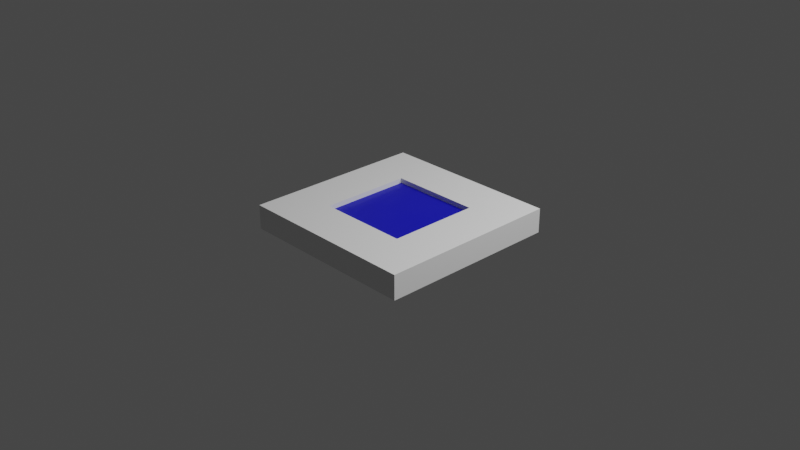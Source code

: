 # Source: square_sadge.blend  (saved by Blender 3.3.6; exported with 4.5.12 LTS)
import bpy
from mathutils import Matrix  # noqa: F401  (used for matrix-valued properties, if any)

bpy.ops.wm.read_factory_settings(use_empty=True)
scene = bpy.context.scene
scene.name = 'Scene'

# ---- collections
col_collection = bpy.data.collections.new('Collection'); scene.collection.children.link(col_collection)

# ---- materials (node trees are filled in below, after node groups)
mat_more_colored = bpy.data.materials.new('MORE COLORED')
mat_more_colored.use_transparent_shadow = False
mat_more_colored_001 = bpy.data.materials.new('MORE COLORED.001')
mat_more_colored_001.surface_render_method = 'BLENDED'
mat_more_colored_001.blend_method = 'BLEND'
mat_more_colored_001.alpha_threshold = 0.5928
mat_more_colored_001.refraction_depth = 7.9

# ---- material node trees
mat_more_colored.use_nodes = True; mat_more_colored.node_tree.nodes.clear()
_N = mat_more_colored.node_tree.nodes; _L = mat_more_colored.node_tree.links
n0 = _N.new('ShaderNodeBsdfPrincipled'); n0.name = 'Principled BSDF'; n0.location = (10, 300)
n0.distribution = 'GGX'
n0.subsurface_method = 'RANDOM_WALK_SKIN'
n0.inputs[2].default_value = 0.4
n0.inputs[3].default_value = 1.45
n0.inputs[27].default_value = (0.0, 0.0, 0.0, 1.0)
n0.inputs[28].default_value = 1.0
n1 = _N.new('ShaderNodeOutputMaterial'); n1.name = 'Material Output'; n1.location = (300, 300)
n2 = _N.new('ShaderNodeNormalMap'); n2.name = 'Normal Map'; n2.location = (-300, -300)
n2.label = 'Normal/Map'
n2.inputs[0].default_value = 0.0
_L.new(n0.outputs[0], n1.inputs[0])
_L.new(n2.outputs[0], n0.inputs[5])
n1.is_active_output = True
mat_more_colored_001.use_nodes = True; mat_more_colored_001.node_tree.nodes.clear()
_N = mat_more_colored_001.node_tree.nodes; _L = mat_more_colored_001.node_tree.links
n0 = _N.new('ShaderNodeOutputMaterial'); n0.name = 'Material Output'; n0.location = (780, 300)
n1 = _N.new('ShaderNodeBsdfPrincipled'); n1.name = 'Principled BSDF'; n1.location = (10, 300)
n1.distribution = 'GGX'
n1.subsurface_method = 'RANDOM_WALK_SKIN'
n1.inputs[0].default_value = (0.0, 0.0001331, 0.8, 1.0)
n1.inputs[3].default_value = 1.45
n1.inputs[15].default_value = 0.1295
n1.inputs[19].default_value = 0.1259
n1.inputs[24].default_value = 0.2
n1.inputs[27].default_value = (0.0, 0.0, 0.0, 1.0)
n1.inputs[28].default_value = 1.0
n2 = _N.new('ShaderNodeMixShader'); n2.name = 'Mix Shader'; n2.location = (560, 257)
n3 = _N.new('ShaderNodeBsdfTranslucent'); n3.name = 'Translucent BSDF'; n3.location = (335, 166)
n3.inputs[0].default_value = (0.005847, 0.0, 0.8, 1.0)
_L.new(n2.outputs[0], n0.inputs[0])
_L.new(n1.outputs[0], n2.inputs[1])
_L.new(n3.outputs[0], n2.inputs[2])
n0.is_active_output = True

# ---- world
world_world = bpy.data.worlds.new('World'); scene.world = world_world
world_world.use_nodes = True; world_world.node_tree.nodes.clear()
_N = world_world.node_tree.nodes; _L = world_world.node_tree.links
n0 = _N.new('ShaderNodeOutputWorld'); n0.name = 'World Output'; n0.location = (300, 300)
n1 = _N.new('ShaderNodeBackground'); n1.name = 'Background'; n1.location = (10, 300)
n1.inputs[0].default_value = (0.05088, 0.05088, 0.05088, 1.0)
_L.new(n1.outputs[0], n0.inputs[0])
n0.is_active_output = True
world_world.color = (0.05088, 0.05088, 0.05088)
world_world.use_sun_shadow = False
world_world.sun_shadow_jitter_overblur = 0.0

# ---- cameras
cam_camera = bpy.data.cameras.new('Camera')
cam_camera.clip_end = 100.0
cam_camera.ortho_scale = 7.314
cam_camera_001 = bpy.data.cameras.new('Camera.001')
cam_camera_001.clip_end = 100.0
cam_camera_001.ortho_scale = 7.314

# ---- lights
light_light = bpy.data.lights.new('Light', 'POINT')
light_light.transmission_factor = 0.0
light_light.energy = 1000.0
light_light.shadow_soft_size = 0.1
light_light.shadow_maximum_resolution = 0.006
light_light.use_absolute_resolution = True
light_light_001 = bpy.data.lights.new('Light.001', 'POINT')
light_light_001.transmission_factor = 0.0
light_light_001.energy = 1000.0
light_light_001.shadow_soft_size = 0.25
light_light_001.shadow_maximum_resolution = 0.006
light_light_001.use_absolute_resolution = True

# ---- meshes
me_cube = bpy.data.meshes.new('Cube')
me_cube.from_pydata([(1.0, 1.0, 1.0), (1.0, 1.0, -1.0), (1.0, -1.0, 1.0), (1.0, -1.0, -1.0), (-1.0, 1.0, 1.0), (-1.0, 1.0, -1.0), (-1.0, -1.0, 1.0), (-1.0, -1.0, -1.0), (-1.0, 0.0, -1.0), (0.0, 1.0, -1.0), (1.0, 1.0, 0.0), (-1.0, -1.0, 0.0), (1.0, -1.0, 0.0), (-1.0, 1.0, 0.0), (0.0, -1.0, 1.0), (1.0, 0.0, 1.0), (0.0, -1.0, -1.0), (-1.0, 0.0, 1.0), (0.0, 1.0, 1.0), (1.0, 0.0, -1.0), (0.0, 0.5, -0.7051), (-1.0, -0.5, -1.0), (-0.5, 1.0, -1.0), (1.0, 1.0, -0.5), (-1.0, -1.0, 0.5), (1.0, -1.0, -0.5), (-1.0, 1.0, -0.5), (-0.5, -1.0, 1.0), (1.0, -0.5, 1.0), (0.5, -1.0, -1.0), (-1.0, 0.5, 1.0), (0.5, 1.0, 1.0), (1.0, 0.5, -1.0), (-1.0, 0.5, -1.0), (0.5, 1.0, -1.0), (1.0, 1.0, 0.5), (-1.0, -1.0, -0.5), (1.0, -1.0, 0.5), (-1.0, 1.0, 0.5), (0.5, -1.0, 1.0), (1.0, 0.5, 1.0), (-0.5, -1.0, -1.0), (-1.0, -0.5, 1.0), (-0.5, 1.0, 1.0), (1.0, -0.5, -1.0), (0.0, -0.5, -1.0), (0.0, 0.5, -1.0), (-0.5, 0.0, -1.0), (0.5, 0.0, -1.0), (0.0, -0.5, 1.0), (0.0, 0.5, 1.0), (0.5, 0.0, 1.0), (-0.5, 0.0, 1.0), (-0.5, 0.5, 1.0), (0.5, 0.5, 1.0), (0.5, -0.5, 1.0), (0.5, 0.5, -1.0), (-0.5, 0.5, -1.0), (-0.5, -0.5, -1.0), (0.5, -0.5, -1.0), (-0.5, -0.5, 1.0), (0.0, 0.5, 0.5991), (-0.5, 0.0, 0.5991), (0.0, -0.5, 0.5991), (0.5, 0.0, 0.5991), (-0.5, 0.5, 0.5991), (0.5, 0.5, 0.5991), (0.5, -0.5, 0.5991), (-0.5, -0.5, 0.5991), (0.5, 0.0, -0.7051), (0.0, -0.5, -0.7051), (-0.5, 0.0, -0.7051), (0.5, 0.5, -0.7051), (-0.5, 0.5, -0.7051), (-0.5, -0.5, -0.7051), (0.5, -0.5, -0.7051)], [], [(60, 42, 6, 27), (59, 44, 3, 29), (58, 45, 16, 41), (59, 45, 70, 75), (56, 32, 19, 48), (55, 49, 14, 39), (49, 55, 67, 63), (53, 30, 17, 52), (50, 53, 65, 61), (18, 43, 53, 50), (43, 4, 30, 53), (40, 54, 51, 15), (0, 31, 54, 40), (31, 18, 50, 54), (28, 55, 39, 2), (15, 51, 55, 28), (51, 54, 66, 64), (28, 2, 37, 12, 25, 3, 44, 19, 32, 1, 23, 10, 35, 0, 40, 15), (27, 6, 24, 11, 36, 7, 41, 16, 29, 3, 25, 12, 37, 2, 39, 14), (47, 57, 73, 71), (9, 34, 56, 46), (34, 1, 32, 56), (33, 57, 47, 8), (5, 22, 57, 33), (22, 9, 46, 57), (21, 58, 41, 7), (8, 47, 58, 21), (48, 59, 75, 69), (30, 4, 38, 13, 26, 5, 33, 8, 21, 7, 36, 11, 24, 6, 42, 17), (45, 59, 29, 16), (57, 46, 20, 73), (48, 19, 44, 59), (49, 60, 27, 14), (60, 49, 63, 68), (52, 17, 42, 60), (31, 0, 35, 10, 23, 1, 34, 9, 22, 5, 26, 13, 38, 4, 43, 18), (53, 52, 62, 65), (55, 51, 64, 67), (54, 50, 61, 66), (52, 60, 68, 62), (66, 61, 65, 62, 68, 63, 67, 64), (46, 56, 72, 20), (45, 58, 74, 70), (56, 48, 69, 72), (58, 47, 71, 74), (73, 20, 72, 69, 75, 70, 74, 71)])
me_cube.polygons.foreach_set('material_index', [0, 0, 0, 0, 0, 0, 0, 0, 0, 0, 0, 0, 0, 0, 0, 0, 0, 0, 0, 0, 0, 0, 0, 0, 0, 0, 0, 0, 0, 0, 0, 0, 0, 0, 0, 0, 0, 0, 0, 0, 1, 0, 0, 0, 0, 1])
_uv = me_cube.uv_layers.new(name='UVMap')
_uv.uv.foreach_set('vector', [0.8125, 0.6875, 0.875, 0.6875, 0.875, 0.75, 0.8125, 0.75, 0.3125, 0.6875, 0.375, 0.6875, 0.375, 0.75, 0.3125, 0.75, 0.1875, 0.6875, 0.25, 0.6875, 0.25, 0.75, 0.1875, 0.75, 0.3125, 0.6875, 0.25, 0.6875, 0.25, 0.6875, 0.3125, 0.6875, 0.3125, 0.5625, 0.375, 0.5625, 0.375, 0.625, 0.3125, 0.625, 0.6875, 0.6875, 0.75, 0.6875, 0.75, 0.75, 0.6875, 0.75, 0.75, 0.6875, 0.6875, 0.6875, 0.6875, 0.6875, 0.75, 0.6875, 0.8125, 0.5625, 0.875, 0.5625, 0.875, 0.625, 0.8125, 0.625, 0.75, 0.5625, 0.8125, 0.5625, 0.8125, 0.5625, 0.75, 0.5625, 0.75, 0.5, 0.8125, 0.5, 0.8125, 0.5625, 0.75, 0.5625, 0.8125, 0.5, 0.875, 0.5, 0.875, 0.5625, 0.8125, 0.5625, 0.625, 0.5625, 0.6875, 0.5625, 0.6875, 0.625, 0.625, 0.625, 0.625, 0.5, 0.6875, 0.5, 0.6875, 0.5625, 0.625, 0.5625, 0.6875, 0.5, 0.75, 0.5, 0.75, 0.5625, 0.6875, 0.5625, 0.625, 0.6875, 0.6875, 0.6875, 0.6875, 0.75, 0.625, 0.75, 0.625, 0.625, 0.6875, 0.625, 0.6875, 0.6875, 0.625, 0.6875, 0.6875, 0.625, 0.6875, 0.5625, 0.6875, 0.5625, 0.6875, 0.625, 0.625, 0.6875, 0.625, 0.75, 0.5625, 0.75, 0.5, 0.75, 0.4375, 0.75, 0.375, 0.75, 0.375, 0.6875, 0.375, 0.625, 0.375, 0.5625, 0.375, 0.5, 0.4375, 0.5, 0.5, 0.5, 0.5625, 0.5, 0.625, 0.5, 0.625, 0.5625, 0.625, 0.625, 0.625, 0.9375, 0.625, 1.0, 0.5625, 1.0, 0.5, 1.0, 0.4375, 1.0, 0.375, 1.0, 0.375, 0.9375, 0.375, 0.875, 0.375, 0.8125, 0.375, 0.75, 0.4375, 0.75, 0.5, 0.75, 0.5625, 0.75, 0.625, 0.75, 0.625, 0.8125, 0.625, 0.875, 0.1875, 0.625, 0.1875, 0.5625, 0.1875, 0.5625, 0.1875, 0.625, 0.25, 0.5, 0.3125, 0.5, 0.3125, 0.5625, 0.25, 0.5625, 0.3125, 0.5, 0.375, 0.5, 0.375, 0.5625, 0.3125, 0.5625, 0.125, 0.5625, 0.1875, 0.5625, 0.1875, 0.625, 0.125, 0.625, 0.125, 0.5, 0.1875, 0.5, 0.1875, 0.5625, 0.125, 0.5625, 0.1875, 0.5, 0.25, 0.5, 0.25, 0.5625, 0.1875, 0.5625, 0.125, 0.6875, 0.1875, 0.6875, 0.1875, 0.75, 0.125, 0.75, 0.125, 0.625, 0.1875, 0.625, 0.1875, 0.6875, 0.125, 0.6875, 0.3125, 0.625, 0.3125, 0.6875, 0.3125, 0.6875, 0.3125, 0.625, 0.625, 0.1875, 0.625, 0.25, 0.5625, 0.25, 0.5, 0.25, 0.4375, 0.25, 0.375, 0.25, 0.375, 0.1875, 0.375, 0.125, 0.375, 0.0625, 0.375, 0.0, 0.4375, 0.0, 0.5, 0.0, 0.5625, 0.0, 0.625, 0.0, 0.625, 0.0625, 0.625, 0.125, 0.25, 0.6875, 0.3125, 0.6875, 0.3125, 0.75, 0.25, 0.75, 0.1875, 0.5625, 0.25, 0.5625, 0.25, 0.5625, 0.1875, 0.5625, 0.3125, 0.625, 0.375, 0.625, 0.375, 0.6875, 0.3125, 0.6875, 0.75, 0.6875, 0.8125, 0.6875, 0.8125, 0.75, 0.75, 0.75, 0.8125, 0.6875, 0.75, 0.6875, 0.75, 0.6875, 0.8125, 0.6875, 0.8125, 0.625, 0.875, 0.625, 0.875, 0.6875, 0.8125, 0.6875, 0.625, 0.4375, 0.625, 0.5, 0.5625, 0.5, 0.5, 0.5, 0.4375, 0.5, 0.375, 0.5, 0.375, 0.4375, 0.375, 0.375, 0.375, 0.3125, 0.375, 0.25, 0.4375, 0.25, 0.5, 0.25, 0.5625, 0.25, 0.625, 0.25, 0.625, 0.3125, 0.625, 0.375, 0.8125, 0.5625, 0.8125, 0.625, 0.8125, 0.625, 0.8125, 0.5625, 0.6875, 0.6875, 0.6875, 0.625, 0.6875, 0.625, 0.6875, 0.6875, 0.6875, 0.5625, 0.75, 0.5625, 0.75, 0.5625, 0.6875, 0.5625, 0.8125, 0.625, 0.8125, 0.6875, 0.8125, 0.6875, 0.8125, 0.625, 0.6875, 0.5625, 0.75, 0.5625, 0.8125, 0.5625, 0.8125, 0.625, 0.8125, 0.6875, 0.75, 0.6875, 0.6875, 0.6875, 0.6875, 0.625, 0.25, 0.5625, 0.3125, 0.5625, 0.3125, 0.5625, 0.25, 0.5625, 0.25, 0.6875, 0.1875, 0.6875, 0.1875, 0.6875, 0.25, 0.6875, 0.3125, 0.5625, 0.3125, 0.625, 0.3125, 0.625, 0.3125, 0.5625, 0.1875, 0.6875, 0.1875, 0.625, 0.1875, 0.625, 0.1875, 0.6875, 0.1875, 0.5625, 0.25, 0.5625, 0.3125, 0.5625, 0.3125, 0.625, 0.3125, 0.6875, 0.25, 0.6875, 0.1875, 0.6875, 0.1875, 0.625])
me_cube.materials.append(mat_more_colored)
me_cube.materials.append(mat_more_colored_001)
me_cube.use_mirror_vertex_groups = False
me_cube.update()

# ---- objects
ob_cube = bpy.data.objects.new('Cube', me_cube)
ob_light = bpy.data.objects.new('Light', light_light)
ob_camera = bpy.data.objects.new('Camera', cam_camera)
ob_light_001 = bpy.data.objects.new('Light.001', light_light_001)
ob_camera_001 = bpy.data.objects.new('Camera.001', cam_camera_001)

# ---- transforms, parenting, visibility, modifiers, constraints
ob_cube.location = (0.0, 0.0, 0.0)
ob_cube.scale = (1.0, 1.0, 0.1329)
ob_cube.lock_rotations_4d = False
ob_cube.empty_display_type = 'ARROWS'
ob_cube.lineart.crease_threshold = 0.0
ob_light.location = (4.076, 1.005, 5.904)
ob_light.rotation_euler = (0.6503, 0.05522, 1.866)
ob_light.lock_rotations_4d = False
ob_light.empty_display_type = 'ARROWS'
ob_light.color = (0.0, 0.0, 0.0, 0.0)
ob_light.lineart.crease_threshold = 0.0
ob_camera.location = (7.359, -6.926, 4.958)
ob_camera.rotation_euler = (1.109, 0.0, 0.8149)
ob_camera.lock_rotations_4d = False
ob_camera.empty_display_type = 'ARROWS'
ob_camera.color = (0.0, 0.0, 0.0, 0.0)
ob_camera.display_type = 'WIRE'
ob_camera.lineart.crease_threshold = 0.0
ob_light_001.location = (4.076, 3.941, 5.904)
ob_light_001.rotation_euler = (0.6503, 0.05522, 1.866)
ob_light_001.color = (0.8, 0.8, 0.8, 1.0)
ob_camera_001.location = (7.359, -3.99, 4.958)
ob_camera_001.rotation_euler = (1.109, -1.091e-07, 0.8149)
ob_camera_001.color = (0.8, 0.8, 0.8, 1.0)

# ---- collection membership
col_collection.objects.link(ob_cube)
col_collection.objects.link(ob_light)
col_collection.objects.link(ob_camera)
col_collection.objects.link(ob_light_001)
col_collection.objects.link(ob_camera_001)

# ---- scene / render settings (as saved in the file)
scene.camera = ob_camera
scene.frame_start = 1; scene.frame_end = 250; scene.frame_set(1)
scene.render.engine = 'BLENDER_EEVEE_NEXT'
scene.cycles.sampling_pattern = 'TABULATED_SOBOL'
scene.cycles.use_light_tree = False
scene.view_settings.view_transform = 'Filmic'
bpy.context.view_layer.update()
